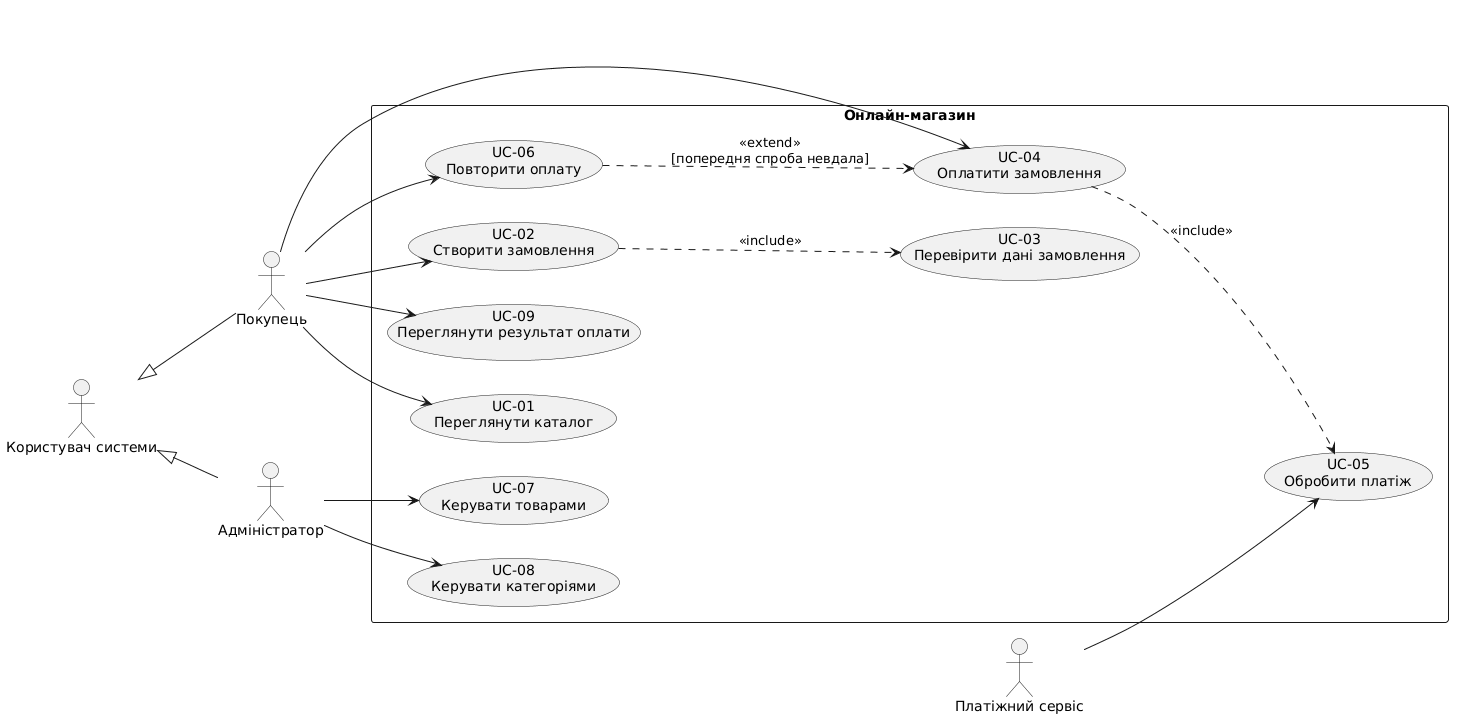

The diagram above was rendered by PlantUML. Its source (embedded in the PNG):
@startuml
left to right direction
skinparam packageStyle rectangle

actor "Користувач системи" as User
actor "Покупець" as Buyer
actor "Адміністратор" as Admin
actor "Платіжний сервіс" as PaymentService

User <|-- Buyer
User <|-- Admin

rectangle "Онлайн-магазин" {
  usecase "UC-01\nПереглянути каталог" as UC1
  usecase "UC-02\nСтворити замовлення" as UC2
  usecase "UC-03\nПеревірити дані замовлення" as UC3
  usecase "UC-04\nОплатити замовлення" as UC4
  usecase "UC-05\nОбробити платіж" as UC5
  usecase "UC-06\nПовторити оплату" as UC6
  usecase "UC-07\nКерувати товарами" as UC7
  usecase "UC-08\nКерувати категоріями" as UC8
  usecase "UC-09\nПереглянути результат оплати" as UC9
}

Buyer --> UC1
Buyer --> UC2
Buyer --> UC4
Buyer --> UC6
Buyer --> UC9

UC2 ..> UC3 : <<include>>
UC4 ..> UC5 : <<include>>
UC6 ..> UC4 : <<extend>>\n[попередня спроба невдала]

PaymentService --> UC5
Admin --> UC7
Admin --> UC8
@enduml